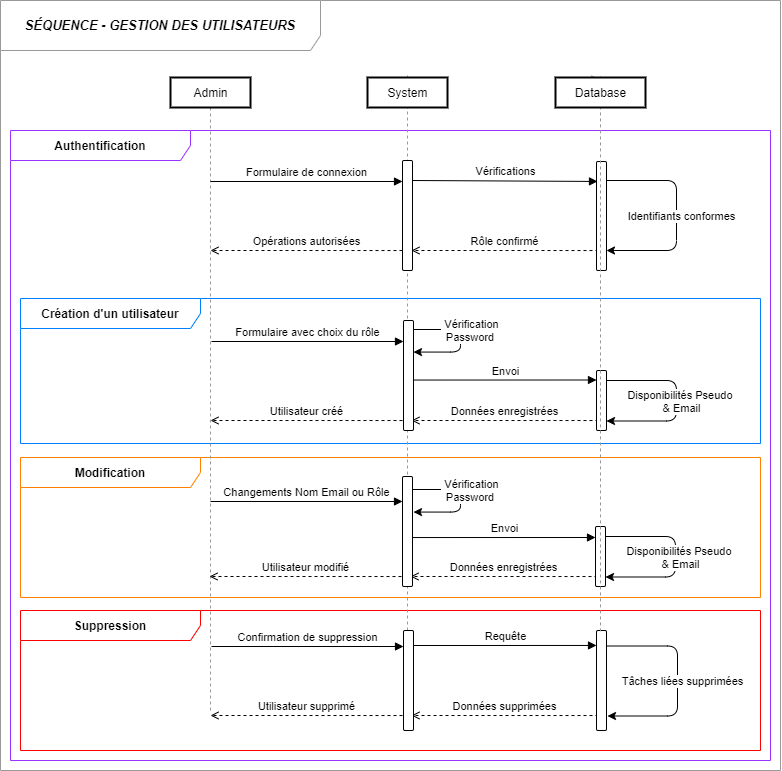

The diagram above was exported from draw.io. Its source (the exported page's mxGraphModel, read from the mxfile embedded in the PNG):
<mxGraphModel dx="1891" dy="595" grid="1" gridSize="10" guides="1" tooltips="1" connect="1" arrows="1" fold="1" page="1" pageScale="1" pageWidth="827" pageHeight="1169" math="0" shadow="0">
  <root>
    <mxCell id="0" />
    <mxCell id="1" parent="0" />
    <mxCell id="2PDcDHNJ80dxET8YKz-v-1" value="&lt;div style=&quot;text-align: left&quot;&gt;&lt;span style=&quot;font-size: 13px&quot;&gt;&lt;b&gt;&lt;i&gt;SÉQUENCE -&amp;nbsp;&lt;/i&gt;&lt;/b&gt;&lt;/span&gt;&lt;b style=&quot;font-size: 13px&quot;&gt;&lt;i&gt;GESTION DES UTILISATEURS&lt;/i&gt;&lt;/b&gt;&lt;/div&gt;" style="shape=umlFrame;whiteSpace=wrap;html=1;gradientColor=none;swimlaneFillColor=#ffffff;width=320;height=50;strokeColor=#999999;" parent="1" vertex="1">
      <mxGeometry x="-780" y="100" width="780" height="770" as="geometry" />
    </mxCell>
    <mxCell id="2PDcDHNJ80dxET8YKz-v-2" value="&lt;div style=&quot;text-align: left&quot;&gt;&lt;span style=&quot;background-color: rgb(255 , 255 , 255)&quot;&gt;&lt;b&gt;Authentification&lt;/b&gt;&lt;/span&gt;&lt;/div&gt;" style="shape=umlFrame;whiteSpace=wrap;html=1;swimlaneFillColor=none;width=180;height=30;strokeColor=#9933FF;" parent="1" vertex="1">
      <mxGeometry x="-770" y="230" width="760" height="630" as="geometry" />
    </mxCell>
    <mxCell id="mFtu9VRmmhT0OMs_Fy9p-12" value="&lt;div style=&quot;text-align: left&quot;&gt;&lt;span style=&quot;background-color: rgb(255 , 255 , 255)&quot;&gt;&lt;b&gt;Création d'un utilisateur&lt;/b&gt;&lt;/span&gt;&lt;/div&gt;" style="shape=umlFrame;whiteSpace=wrap;html=1;swimlaneFillColor=none;width=180;height=30;strokeColor=#007FFF;" parent="1" vertex="1">
      <mxGeometry x="-760" y="398" width="740" height="145" as="geometry" />
    </mxCell>
    <mxCell id="mFtu9VRmmhT0OMs_Fy9p-30" value="&lt;div style=&quot;text-align: left&quot;&gt;&lt;span style=&quot;background-color: rgb(255 , 255 , 255)&quot;&gt;&lt;b&gt;Suppression&lt;/b&gt;&lt;/span&gt;&lt;/div&gt;" style="shape=umlFrame;whiteSpace=wrap;html=1;swimlaneFillColor=none;width=180;height=30;strokeColor=#FF0000;" parent="1" vertex="1">
      <mxGeometry x="-760" y="710" width="740" height="140" as="geometry" />
    </mxCell>
    <mxCell id="mFtu9VRmmhT0OMs_Fy9p-19" value="&lt;div style=&quot;text-align: left&quot;&gt;&lt;span style=&quot;background-color: rgb(255 , 255 , 255)&quot;&gt;&lt;b&gt;Modification&lt;/b&gt;&lt;/span&gt;&lt;/div&gt;" style="shape=umlFrame;whiteSpace=wrap;html=1;swimlaneFillColor=none;width=180;height=30;strokeColor=#FF8000;" parent="1" vertex="1">
      <mxGeometry x="-760" y="557" width="740" height="140" as="geometry" />
    </mxCell>
    <mxCell id="2PDcDHNJ80dxET8YKz-v-4" value="" style="endArrow=none;dashed=1;html=1;exitX=0.523;exitY=0.143;exitDx=0;exitDy=0;exitPerimeter=0;entryX=0.5;entryY=0;entryDx=0;entryDy=0;strokeColor=#999999;" parent="1" source="mFtu9VRmmhT0OMs_Fy9p-30" target="2PDcDHNJ80dxET8YKz-v-3" edge="1">
      <mxGeometry width="50" height="50" relative="1" as="geometry">
        <mxPoint x="-375" y="758" as="sourcePoint" />
        <mxPoint x="215.11764705882354" y="179.76470588235293" as="targetPoint" />
      </mxGeometry>
    </mxCell>
    <mxCell id="2PDcDHNJ80dxET8YKz-v-5" value="" style="endArrow=none;dashed=1;html=1;entryX=0.944;entryY=0.458;entryDx=0;entryDy=0;entryPerimeter=0;strokeColor=#999999;" parent="1" edge="1">
      <mxGeometry width="50" height="50" relative="1" as="geometry">
        <mxPoint x="-570" y="810" as="sourcePoint" />
        <mxPoint x="-570.0139999999999" y="177.50199999999995" as="targetPoint" />
      </mxGeometry>
    </mxCell>
    <mxCell id="2PDcDHNJ80dxET8YKz-v-6" value="Admin" style="html=1;rounded=0;perimeterSpacing=2;strokeWidth=2;" parent="1" vertex="1">
      <mxGeometry x="-610" y="177" width="80" height="30" as="geometry" />
    </mxCell>
    <mxCell id="2PDcDHNJ80dxET8YKz-v-10" value="Formulaire de connexion" style="html=1;verticalAlign=bottom;endArrow=block;fontSize=11;" parent="1" target="2PDcDHNJ80dxET8YKz-v-18" edge="1">
      <mxGeometry width="80" relative="1" as="geometry">
        <mxPoint x="-570" y="281" as="sourcePoint" />
        <mxPoint x="-378.5" y="280" as="targetPoint" />
      </mxGeometry>
    </mxCell>
    <mxCell id="2PDcDHNJ80dxET8YKz-v-23" value="" style="edgeStyle=elbowEdgeStyle;elbow=horizontal;endArrow=classic;html=1;" parent="1" edge="1">
      <mxGeometry width="50" height="50" relative="1" as="geometry">
        <mxPoint x="-174" y="280" as="sourcePoint" />
        <mxPoint x="-174" y="350" as="targetPoint" />
        <Array as="points">
          <mxPoint x="-104" y="280" />
          <mxPoint x="-94" y="250" />
        </Array>
      </mxGeometry>
    </mxCell>
    <mxCell id="2PDcDHNJ80dxET8YKz-v-24" value="&lt;span&gt;&lt;font style=&quot;font-size: 11px&quot;&gt;Identifiants conformes&lt;/font&gt;&lt;/span&gt;" style="edgeLabel;html=1;align=center;verticalAlign=middle;resizable=0;points=[];labelBackgroundColor=#FFFFFF;" parent="2PDcDHNJ80dxET8YKz-v-23" vertex="1" connectable="0">
      <mxGeometry x="0.5949" y="4" relative="1" as="geometry">
        <mxPoint x="31" y="-39" as="offset" />
      </mxGeometry>
    </mxCell>
    <mxCell id="2PDcDHNJ80dxET8YKz-v-45" value="" style="endArrow=none;dashed=1;html=1;" parent="1" edge="1">
      <mxGeometry width="50" height="50" relative="1" as="geometry">
        <mxPoint y="860" as="sourcePoint" />
        <mxPoint y="860" as="targetPoint" />
      </mxGeometry>
    </mxCell>
    <mxCell id="oSbIFqYpYDwff08S4qgl-3" value="Vérifications" style="html=1;verticalAlign=bottom;endArrow=block;fontSize=11;entryX=0.1;entryY=0.183;entryDx=0;entryDy=0;entryPerimeter=0;" parent="1" target="oSbIFqYpYDwff08S4qgl-5" edge="1">
      <mxGeometry width="80" relative="1" as="geometry">
        <mxPoint x="-368" y="280" as="sourcePoint" />
        <mxPoint x="-190" y="280" as="targetPoint" />
      </mxGeometry>
    </mxCell>
    <mxCell id="oSbIFqYpYDwff08S4qgl-4" value="" style="endArrow=none;dashed=1;html=1;strokeColor=#999999;exitX=0.4;exitY=0.009;exitDx=0;exitDy=0;exitPerimeter=0;" parent="1" edge="1" source="oSbIFqYpYDwff08S4qgl-1">
      <mxGeometry width="50" height="50" relative="1" as="geometry">
        <mxPoint x="-179.36000000000013" y="720.02" as="sourcePoint" />
        <mxPoint x="-179.05733558178758" y="180" as="targetPoint" />
      </mxGeometry>
    </mxCell>
    <mxCell id="2PDcDHNJ80dxET8YKz-v-3" value="System" style="html=1;rounded=0;perimeterSpacing=2;strokeWidth=2;" parent="1" vertex="1">
      <mxGeometry x="-413" y="177" width="80" height="30" as="geometry" />
    </mxCell>
    <mxCell id="oSbIFqYpYDwff08S4qgl-6" value="Rôle confirmé" style="html=1;verticalAlign=bottom;endArrow=open;fontSize=11;endFill=0;exitX=0.2;exitY=0.256;exitDx=0;exitDy=0;exitPerimeter=0;dashed=1;" parent="1" edge="1">
      <mxGeometry width="80" relative="1" as="geometry">
        <mxPoint x="-182" y="350.03999999999996" as="sourcePoint" />
        <mxPoint x="-369" y="350" as="targetPoint" />
        <Array as="points" />
      </mxGeometry>
    </mxCell>
    <mxCell id="2PDcDHNJ80dxET8YKz-v-18" value="" style="html=1;points=[];perimeter=orthogonalPerimeter;rounded=1;gradientColor=none;" parent="1" vertex="1">
      <mxGeometry x="-378" y="260" width="10" height="110" as="geometry" />
    </mxCell>
    <mxCell id="oSbIFqYpYDwff08S4qgl-5" value="" style="html=1;points=[];perimeter=orthogonalPerimeter;rounded=1;gradientColor=none;" parent="1" vertex="1">
      <mxGeometry x="-184" y="261" width="10" height="109" as="geometry" />
    </mxCell>
    <mxCell id="-27dwq1dB17AZkyhPFhm-3" value="Opérations autorisées" style="html=1;verticalAlign=bottom;endArrow=open;fontSize=11;endFill=0;exitX=0.2;exitY=0.256;exitDx=0;exitDy=0;exitPerimeter=0;dashed=1;" parent="1" edge="1">
      <mxGeometry width="80" relative="1" as="geometry">
        <mxPoint x="-378" y="350.03999999999996" as="sourcePoint" />
        <mxPoint x="-570" y="350" as="targetPoint" />
        <Array as="points" />
      </mxGeometry>
    </mxCell>
    <mxCell id="mFtu9VRmmhT0OMs_Fy9p-6" value="Données enregistrées" style="html=1;verticalAlign=bottom;endArrow=open;fontSize=11;endFill=0;exitX=0.2;exitY=0.256;exitDx=0;exitDy=0;exitPerimeter=0;dashed=1;" parent="1" edge="1">
      <mxGeometry width="80" relative="1" as="geometry">
        <mxPoint x="-182" y="520.04" as="sourcePoint" />
        <mxPoint x="-369" y="520" as="targetPoint" />
        <Array as="points" />
      </mxGeometry>
    </mxCell>
    <mxCell id="mFtu9VRmmhT0OMs_Fy9p-7" value="" style="html=1;points=[];perimeter=orthogonalPerimeter;rounded=1;gradientColor=none;" parent="1" vertex="1">
      <mxGeometry x="-184" y="470" width="10" height="60" as="geometry" />
    </mxCell>
    <mxCell id="mFtu9VRmmhT0OMs_Fy9p-8" value="Utilisateur créé" style="html=1;verticalAlign=bottom;endArrow=open;fontSize=11;endFill=0;exitX=0.2;exitY=0.256;exitDx=0;exitDy=0;exitPerimeter=0;dashed=1;" parent="1" edge="1">
      <mxGeometry width="80" relative="1" as="geometry">
        <mxPoint x="-378" y="520.04" as="sourcePoint" />
        <mxPoint x="-570" y="520" as="targetPoint" />
        <Array as="points" />
      </mxGeometry>
    </mxCell>
    <mxCell id="mFtu9VRmmhT0OMs_Fy9p-9" value="Formulaire avec choix du rôle" style="html=1;verticalAlign=bottom;endArrow=block;fontSize=11;" parent="1" target="mFtu9VRmmhT0OMs_Fy9p-10" edge="1">
      <mxGeometry width="80" relative="1" as="geometry">
        <mxPoint x="-569" y="441" as="sourcePoint" />
        <mxPoint x="-377.5" y="440" as="targetPoint" />
      </mxGeometry>
    </mxCell>
    <mxCell id="mFtu9VRmmhT0OMs_Fy9p-11" value="Envoi" style="html=1;verticalAlign=bottom;endArrow=block;fontSize=11;entryX=-0.1;entryY=0.158;entryDx=0;entryDy=0;entryPerimeter=0;" parent="1" edge="1">
      <mxGeometry width="80" relative="1" as="geometry">
        <mxPoint x="-367" y="479.54" as="sourcePoint" />
        <mxPoint x="-184" y="479.50000000000006" as="targetPoint" />
      </mxGeometry>
    </mxCell>
    <mxCell id="mFtu9VRmmhT0OMs_Fy9p-13" value="Données enregistrées" style="html=1;verticalAlign=bottom;endArrow=open;fontSize=11;endFill=0;exitX=0.2;exitY=0.256;exitDx=0;exitDy=0;exitPerimeter=0;dashed=1;" parent="1" edge="1">
      <mxGeometry width="80" relative="1" as="geometry">
        <mxPoint x="-183" y="676.04" as="sourcePoint" />
        <mxPoint x="-370" y="676" as="targetPoint" />
        <Array as="points" />
      </mxGeometry>
    </mxCell>
    <mxCell id="mFtu9VRmmhT0OMs_Fy9p-14" value="" style="html=1;points=[];perimeter=orthogonalPerimeter;rounded=1;gradientColor=none;" parent="1" vertex="1">
      <mxGeometry x="-185" y="626" width="10" height="60" as="geometry" />
    </mxCell>
    <mxCell id="mFtu9VRmmhT0OMs_Fy9p-15" value="Utilisateur modifié" style="html=1;verticalAlign=bottom;endArrow=open;fontSize=11;endFill=0;exitX=0.2;exitY=0.256;exitDx=0;exitDy=0;exitPerimeter=0;dashed=1;" parent="1" edge="1">
      <mxGeometry width="80" relative="1" as="geometry">
        <mxPoint x="-379" y="676.04" as="sourcePoint" />
        <mxPoint x="-571" y="676" as="targetPoint" />
        <Array as="points" />
      </mxGeometry>
    </mxCell>
    <mxCell id="mFtu9VRmmhT0OMs_Fy9p-16" value="Changements Nom Email ou Rôle" style="html=1;verticalAlign=bottom;endArrow=block;fontSize=11;" parent="1" edge="1">
      <mxGeometry width="80" relative="1" as="geometry">
        <mxPoint x="-570" y="601" as="sourcePoint" />
        <mxPoint x="-378" y="601" as="targetPoint" />
      </mxGeometry>
    </mxCell>
    <mxCell id="mFtu9VRmmhT0OMs_Fy9p-17" value="" style="html=1;points=[];perimeter=orthogonalPerimeter;rounded=1;gradientColor=none;" parent="1" vertex="1">
      <mxGeometry x="-378" y="576" width="10" height="110" as="geometry" />
    </mxCell>
    <mxCell id="mFtu9VRmmhT0OMs_Fy9p-22" value="Données supprimées" style="html=1;verticalAlign=bottom;endArrow=open;fontSize=11;endFill=0;exitX=0.2;exitY=0.256;exitDx=0;exitDy=0;exitPerimeter=0;dashed=1;" parent="1" edge="1">
      <mxGeometry width="80" relative="1" as="geometry">
        <mxPoint x="-182" y="815.04" as="sourcePoint" />
        <mxPoint x="-369" y="815" as="targetPoint" />
        <Array as="points" />
      </mxGeometry>
    </mxCell>
    <mxCell id="mFtu9VRmmhT0OMs_Fy9p-23" value="" style="html=1;points=[];perimeter=orthogonalPerimeter;rounded=1;gradientColor=none;" parent="1" vertex="1">
      <mxGeometry x="-184" y="730" width="10" height="100" as="geometry" />
    </mxCell>
    <mxCell id="mFtu9VRmmhT0OMs_Fy9p-24" value="Utilisateur supprimé" style="html=1;verticalAlign=bottom;endArrow=open;fontSize=11;endFill=0;exitX=0.2;exitY=0.256;exitDx=0;exitDy=0;exitPerimeter=0;dashed=1;" parent="1" edge="1">
      <mxGeometry width="80" relative="1" as="geometry">
        <mxPoint x="-378" y="815.04" as="sourcePoint" />
        <mxPoint x="-570" y="815" as="targetPoint" />
        <Array as="points" />
      </mxGeometry>
    </mxCell>
    <mxCell id="mFtu9VRmmhT0OMs_Fy9p-25" value="Confirmation de suppression" style="html=1;verticalAlign=bottom;endArrow=block;fontSize=11;" parent="1" target="mFtu9VRmmhT0OMs_Fy9p-26" edge="1">
      <mxGeometry width="80" relative="1" as="geometry">
        <mxPoint x="-569" y="746" as="sourcePoint" />
        <mxPoint x="-377.5" y="745" as="targetPoint" />
      </mxGeometry>
    </mxCell>
    <mxCell id="mFtu9VRmmhT0OMs_Fy9p-26" value="" style="html=1;points=[];perimeter=orthogonalPerimeter;rounded=1;gradientColor=none;" parent="1" vertex="1">
      <mxGeometry x="-377" y="730" width="10" height="100" as="geometry" />
    </mxCell>
    <mxCell id="mFtu9VRmmhT0OMs_Fy9p-27" value="Requête" style="html=1;verticalAlign=bottom;endArrow=block;fontSize=11;entryX=-0.1;entryY=0.158;entryDx=0;entryDy=0;entryPerimeter=0;" parent="1" edge="1">
      <mxGeometry width="80" relative="1" as="geometry">
        <mxPoint x="-367" y="745" as="sourcePoint" />
        <mxPoint x="-184" y="744.96" as="targetPoint" />
      </mxGeometry>
    </mxCell>
    <mxCell id="mFtu9VRmmhT0OMs_Fy9p-28" value="" style="edgeStyle=elbowEdgeStyle;elbow=horizontal;endArrow=classic;html=1;" parent="1" edge="1">
      <mxGeometry width="50" height="50" relative="1" as="geometry">
        <mxPoint x="-173" y="745.5" as="sourcePoint" />
        <mxPoint x="-173" y="815.5" as="targetPoint" />
        <Array as="points">
          <mxPoint x="-103" y="745.5" />
          <mxPoint x="-93" y="715.5" />
        </Array>
      </mxGeometry>
    </mxCell>
    <mxCell id="mFtu9VRmmhT0OMs_Fy9p-29" value="&lt;span&gt;&lt;font style=&quot;font-size: 11px&quot;&gt;Tâches&amp;nbsp;liées supprimées&lt;br&gt;&lt;/font&gt;&lt;/span&gt;" style="edgeLabel;html=1;align=center;verticalAlign=middle;resizable=0;points=[];labelBackgroundColor=#FFFFFF;" parent="mFtu9VRmmhT0OMs_Fy9p-28" vertex="1" connectable="0">
      <mxGeometry x="0.5949" y="4" relative="1" as="geometry">
        <mxPoint x="31" y="-39" as="offset" />
      </mxGeometry>
    </mxCell>
    <mxCell id="LRJXhev25b4EW2ulsIPW-1" value="" style="edgeStyle=elbowEdgeStyle;elbow=horizontal;endArrow=classic;html=1;" parent="1" edge="1">
      <mxGeometry width="50" height="50" relative="1" as="geometry">
        <mxPoint x="-174" y="480" as="sourcePoint" />
        <mxPoint x="-174" y="520.5" as="targetPoint" />
        <Array as="points">
          <mxPoint x="-104" y="450.5" />
          <mxPoint x="-94" y="420.5" />
        </Array>
      </mxGeometry>
    </mxCell>
    <mxCell id="LRJXhev25b4EW2ulsIPW-2" value="&lt;span&gt;&lt;font style=&quot;font-size: 11px&quot;&gt;Disponibilités Pseudo &lt;br&gt;&amp;amp; Email&lt;/font&gt;&lt;/span&gt;" style="edgeLabel;html=1;align=center;verticalAlign=middle;resizable=0;points=[];labelBackgroundColor=#FFFFFF;" parent="LRJXhev25b4EW2ulsIPW-1" vertex="1" connectable="0">
      <mxGeometry x="0.5949" y="4" relative="1" as="geometry">
        <mxPoint x="38.47" y="-24.5" as="offset" />
      </mxGeometry>
    </mxCell>
    <mxCell id="sMqKNZiRiWBqNhTE3h2w-1" value="" style="edgeStyle=elbowEdgeStyle;elbow=horizontal;endArrow=classic;html=1;exitX=0.9;exitY=0.136;exitDx=0;exitDy=0;exitPerimeter=0;" edge="1" parent="1">
      <mxGeometry width="50" height="50" relative="1" as="geometry">
        <mxPoint x="-368" y="429.00000000000006" as="sourcePoint" />
        <mxPoint x="-367" y="451.57" as="targetPoint" />
        <Array as="points">
          <mxPoint x="-320" y="444.04" />
          <mxPoint x="-287" y="351.57" />
        </Array>
      </mxGeometry>
    </mxCell>
    <mxCell id="sMqKNZiRiWBqNhTE3h2w-2" value="&amp;nbsp;Vérification &lt;br&gt;Password&amp;nbsp;" style="edgeLabel;html=1;align=center;verticalAlign=middle;resizable=0;points=[];labelBackgroundColor=#FFFFFF;" vertex="1" connectable="0" parent="sMqKNZiRiWBqNhTE3h2w-1">
      <mxGeometry x="0.5949" y="4" relative="1" as="geometry">
        <mxPoint x="33.43" y="-26.57" as="offset" />
      </mxGeometry>
    </mxCell>
    <mxCell id="mFtu9VRmmhT0OMs_Fy9p-10" value="" style="html=1;points=[];perimeter=orthogonalPerimeter;rounded=1;gradientColor=none;" parent="1" vertex="1">
      <mxGeometry x="-377" y="420" width="10" height="110" as="geometry" />
    </mxCell>
    <mxCell id="sMqKNZiRiWBqNhTE3h2w-4" value="" style="edgeStyle=elbowEdgeStyle;elbow=horizontal;endArrow=classic;html=1;exitX=0.9;exitY=0.136;exitDx=0;exitDy=0;exitPerimeter=0;" edge="1" parent="1">
      <mxGeometry width="50" height="50" relative="1" as="geometry">
        <mxPoint x="-368" y="589" as="sourcePoint" />
        <mxPoint x="-367" y="611.5699999999999" as="targetPoint" />
        <Array as="points">
          <mxPoint x="-320" y="604.04" />
          <mxPoint x="-287" y="511.56999999999994" />
        </Array>
      </mxGeometry>
    </mxCell>
    <mxCell id="sMqKNZiRiWBqNhTE3h2w-5" value="&amp;nbsp;Vérification &lt;br&gt;Password&amp;nbsp;" style="edgeLabel;html=1;align=center;verticalAlign=middle;resizable=0;points=[];labelBackgroundColor=#FFFFFF;" vertex="1" connectable="0" parent="sMqKNZiRiWBqNhTE3h2w-4">
      <mxGeometry x="0.5949" y="4" relative="1" as="geometry">
        <mxPoint x="33.43" y="-26.57" as="offset" />
      </mxGeometry>
    </mxCell>
    <mxCell id="sMqKNZiRiWBqNhTE3h2w-6" value="Envoi" style="html=1;verticalAlign=bottom;endArrow=block;fontSize=11;entryX=-0.1;entryY=0.158;entryDx=0;entryDy=0;entryPerimeter=0;" edge="1" parent="1">
      <mxGeometry width="80" relative="1" as="geometry">
        <mxPoint x="-368" y="637.04" as="sourcePoint" />
        <mxPoint x="-185" y="637" as="targetPoint" />
      </mxGeometry>
    </mxCell>
    <mxCell id="sMqKNZiRiWBqNhTE3h2w-7" value="" style="edgeStyle=elbowEdgeStyle;elbow=horizontal;endArrow=classic;html=1;" edge="1" parent="1">
      <mxGeometry width="50" height="50" relative="1" as="geometry">
        <mxPoint x="-175" y="636" as="sourcePoint" />
        <mxPoint x="-175" y="676.5" as="targetPoint" />
        <Array as="points">
          <mxPoint x="-105" y="606.5" />
          <mxPoint x="-95" y="576.5" />
        </Array>
      </mxGeometry>
    </mxCell>
    <mxCell id="sMqKNZiRiWBqNhTE3h2w-8" value="&lt;span&gt;&lt;font style=&quot;font-size: 11px&quot;&gt;Disponibilités Pseudo &lt;br&gt;&amp;amp; Email&lt;/font&gt;&lt;/span&gt;" style="edgeLabel;html=1;align=center;verticalAlign=middle;resizable=0;points=[];labelBackgroundColor=#FFFFFF;" vertex="1" connectable="0" parent="sMqKNZiRiWBqNhTE3h2w-7">
      <mxGeometry x="0.5949" y="4" relative="1" as="geometry">
        <mxPoint x="38.47" y="-24.5" as="offset" />
      </mxGeometry>
    </mxCell>
    <mxCell id="sMqKNZiRiWBqNhTE3h2w-9" value="" style="endArrow=none;dashed=1;html=1;strokeColor=#999999;exitX=0.4;exitY=0.009;exitDx=0;exitDy=0;exitPerimeter=0;entryX=0.5;entryY=0;entryDx=0;entryDy=0;" edge="1" parent="1" source="mFtu9VRmmhT0OMs_Fy9p-23" target="oSbIFqYpYDwff08S4qgl-1">
      <mxGeometry width="50" height="50" relative="1" as="geometry">
        <mxPoint x="-180" y="730.9000000000001" as="sourcePoint" />
        <mxPoint x="-179.05733558178758" y="180" as="targetPoint" />
      </mxGeometry>
    </mxCell>
    <mxCell id="oSbIFqYpYDwff08S4qgl-1" value="Database" style="html=1;rounded=0;perimeterSpacing=2;strokeWidth=2;" parent="1" vertex="1">
      <mxGeometry x="-225" y="177" width="90" height="30" as="geometry" />
    </mxCell>
  </root>
</mxGraphModel>